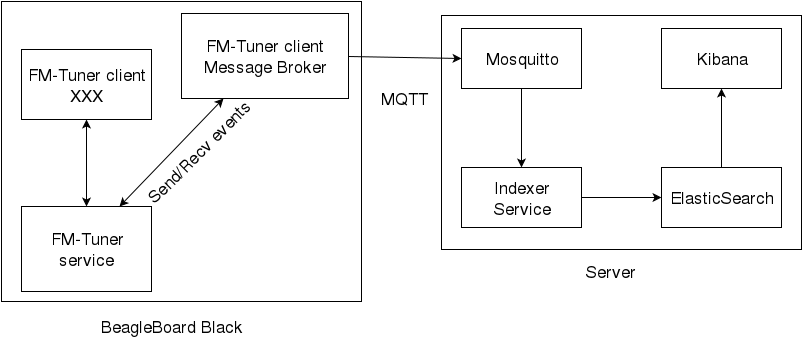

The diagram above was exported from draw.io. Its source (the exported page's mxGraphModel, read from the mxfile embedded in the PNG):
<mxGraphModel dx="1434" dy="739" grid="1" gridSize="10" guides="1" tooltips="1" connect="1" arrows="1" fold="1" page="1" pageScale="1" pageWidth="1169" pageHeight="826" background="#FFFFFF" math="0" shadow="0">
  <root>
    <object label="" id="0">
      <mxCell />
    </object>
    <mxCell id="1" parent="0" />
    <mxCell id="21" value="" style="whiteSpace=wrap;html=1;fontSize=17;" vertex="1" parent="1">
      <mxGeometry x="160" y="546" width="360" height="300" as="geometry" />
    </mxCell>
    <mxCell id="22" value="FM-Tuner&lt;br&gt;service&lt;br&gt;" style="whiteSpace=wrap;html=1;fontSize=17;" vertex="1" parent="1">
      <mxGeometry x="180" y="751" width="130" height="85" as="geometry" />
    </mxCell>
    <mxCell id="23" value="FM-Tuner client&lt;br&gt;Message Broker&lt;br&gt;" style="whiteSpace=wrap;html=1;fontSize=17;" vertex="1" parent="1">
      <mxGeometry x="340" y="558" width="167" height="85" as="geometry" />
    </mxCell>
    <mxCell id="24" value="BeagleBoard Black" style="text;html=1;resizable=0;points=[];autosize=1;align=left;verticalAlign=top;spacingTop=-4;fontSize=17;" vertex="1" parent="1">
      <mxGeometry x="260" y="861" width="160" height="20" as="geometry" />
    </mxCell>
    <mxCell id="27" value="" style="endArrow=classic;startArrow=classic;html=1;fontSize=17;exitX=0.5;exitY=1;entryX=0.5;entryY=0;" edge="1" source="35" target="22" parent="1">
      <mxGeometry x="257" y="671" width="50" height="50" as="geometry">
        <mxPoint x="-40" y="346" as="sourcePoint" />
        <mxPoint x="10" y="296" as="targetPoint" />
      </mxGeometry>
    </mxCell>
    <mxCell id="28" value="" style="endArrow=classic;startArrow=classic;html=1;fontSize=17;exitX=0.25;exitY=1;entryX=0.75;entryY=0;" edge="1" source="23" target="22" parent="1">
      <mxGeometry x="363" y="664" width="50" height="50" as="geometry">
        <mxPoint x="420" y="664" as="sourcePoint" />
        <mxPoint x="10" y="296" as="targetPoint" />
      </mxGeometry>
    </mxCell>
    <mxCell id="30" value="" style="whiteSpace=wrap;html=1;fontSize=17;" vertex="1" parent="1">
      <mxGeometry x="600" y="560" width="360" height="234" as="geometry" />
    </mxCell>
    <mxCell id="43" style="edgeStyle=orthogonalEdgeStyle;rounded=0;html=1;exitX=1;exitY=0.5;entryX=0;entryY=0.5;jettySize=auto;orthogonalLoop=1;fontSize=17;" edge="1" parent="1" source="31" target="40">
      <mxGeometry relative="1" as="geometry" />
    </mxCell>
    <mxCell id="31" value="Indexer&lt;br&gt;Service&lt;br&gt;" style="whiteSpace=wrap;html=1;fontSize=17;" vertex="1" parent="1">
      <mxGeometry x="620" y="712" width="120" height="60" as="geometry" />
    </mxCell>
    <mxCell id="32" value="Mosquitto" style="whiteSpace=wrap;html=1;fontSize=17;" vertex="1" parent="1">
      <mxGeometry x="620" y="573" width="120" height="60" as="geometry" />
    </mxCell>
    <mxCell id="34" value="Server&lt;br&gt;&lt;br&gt;" style="text;html=1;resizable=0;points=[];autosize=1;align=left;verticalAlign=top;spacingTop=-4;fontSize=17;" vertex="1" parent="1">
      <mxGeometry x="745" y="806" width="70" height="40" as="geometry" />
    </mxCell>
    <mxCell id="35" value="FM-Tuner client&lt;br&gt;XXX&lt;br&gt;" style="whiteSpace=wrap;html=1;fontSize=17;" vertex="1" parent="1">
      <mxGeometry x="180" y="594" width="130" height="70" as="geometry" />
    </mxCell>
    <mxCell id="38" value="" style="endArrow=classic;html=1;fontSize=17;exitX=1;exitY=0.5;entryX=0;entryY=0.5;" edge="1" parent="1" source="23" target="32">
      <mxGeometry width="50" height="50" relative="1" as="geometry">
        <mxPoint x="-230" y="280" as="sourcePoint" />
        <mxPoint x="-180" y="230" as="targetPoint" />
      </mxGeometry>
    </mxCell>
    <mxCell id="39" value="Kibana" style="whiteSpace=wrap;html=1;fontSize=17;" vertex="1" parent="1">
      <mxGeometry x="820" y="573" width="120" height="60" as="geometry" />
    </mxCell>
    <mxCell id="46" style="edgeStyle=orthogonalEdgeStyle;rounded=0;html=1;exitX=0.5;exitY=0;jettySize=auto;orthogonalLoop=1;fontSize=17;" edge="1" parent="1" source="40" target="39">
      <mxGeometry relative="1" as="geometry" />
    </mxCell>
    <mxCell id="40" value="ElasticSearch" style="whiteSpace=wrap;html=1;fontSize=17;" vertex="1" parent="1">
      <mxGeometry x="820" y="712" width="120" height="60" as="geometry" />
    </mxCell>
    <mxCell id="42" value="" style="endArrow=classic;html=1;fontSize=17;entryX=0.5;entryY=0;exitX=0.5;exitY=1;" edge="1" parent="1" source="32" target="31">
      <mxGeometry width="50" height="50" relative="1" as="geometry">
        <mxPoint x="-230" y="440" as="sourcePoint" />
        <mxPoint x="-180" y="390" as="targetPoint" />
      </mxGeometry>
    </mxCell>
    <mxCell id="47" value="Send/Recv events&lt;br&gt;" style="text;html=1;fontSize=17;rotation=-45;" vertex="1" parent="1">
      <mxGeometry x="290" y="684" width="130" height="28" as="geometry" />
    </mxCell>
    <mxCell id="48" value="MQTT" style="text;html=1;resizable=0;points=[];autosize=1;align=left;verticalAlign=top;spacingTop=-4;fontSize=17;" vertex="1" parent="1">
      <mxGeometry x="540" y="633" width="60" height="20" as="geometry" />
    </mxCell>
    <mxCell id="50" style="edgeStyle=orthogonalEdgeStyle;rounded=0;html=1;exitX=0.5;exitY=1;jettySize=auto;orthogonalLoop=1;fontSize=17;" edge="1" parent="1" source="30" target="30">
      <mxGeometry relative="1" as="geometry">
        <Array as="points" />
      </mxGeometry>
    </mxCell>
  </root>
</mxGraphModel>